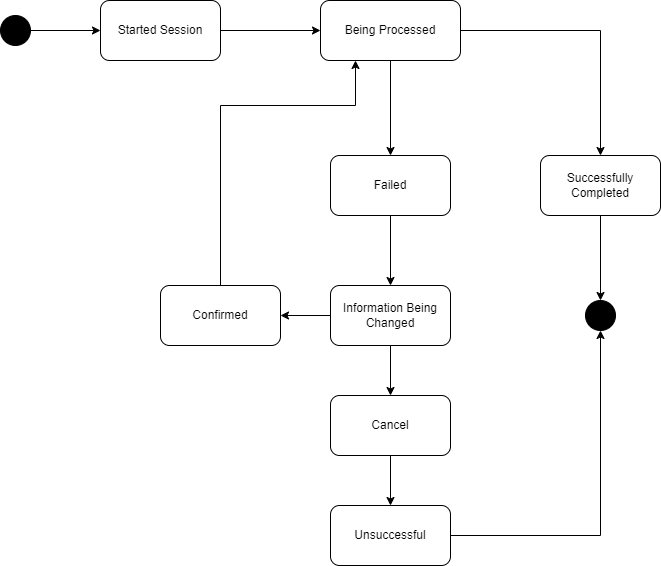

The diagram above was exported from draw.io. Its source (the exported page's mxGraphModel, read from the mxfile embedded in the PNG):
<mxGraphModel dx="1036" dy="614" grid="0" gridSize="10" guides="1" tooltips="1" connect="1" arrows="1" fold="1" page="1" pageScale="1" pageWidth="4681" pageHeight="3300" math="0" shadow="0">
  <root>
    <mxCell id="0" />
    <mxCell id="1" parent="0" />
    <mxCell id="TUp-dQz2trm45p7mm0t--20" style="edgeStyle=orthogonalEdgeStyle;rounded=0;orthogonalLoop=1;jettySize=auto;html=1;entryX=0;entryY=0.5;entryDx=0;entryDy=0;" parent="1" source="TUp-dQz2trm45p7mm0t--18" target="TUp-dQz2trm45p7mm0t--19" edge="1">
      <mxGeometry relative="1" as="geometry" />
    </mxCell>
    <mxCell id="TUp-dQz2trm45p7mm0t--18" value="" style="ellipse;whiteSpace=wrap;html=1;aspect=fixed;labelBackgroundColor=default;labelBorderColor=default;strokeColor=default;fillColor=#000000;" parent="1" vertex="1">
      <mxGeometry x="210" y="120" width="30" height="30" as="geometry" />
    </mxCell>
    <mxCell id="TUp-dQz2trm45p7mm0t--22" style="edgeStyle=orthogonalEdgeStyle;rounded=0;orthogonalLoop=1;jettySize=auto;html=1;entryX=0;entryY=0.5;entryDx=0;entryDy=0;" parent="1" source="TUp-dQz2trm45p7mm0t--19" target="TUp-dQz2trm45p7mm0t--21" edge="1">
      <mxGeometry relative="1" as="geometry" />
    </mxCell>
    <mxCell id="TUp-dQz2trm45p7mm0t--19" value="Started Session" style="rounded=1;whiteSpace=wrap;html=1;" parent="1" vertex="1">
      <mxGeometry x="310" y="105" width="120" height="60" as="geometry" />
    </mxCell>
    <mxCell id="TUp-dQz2trm45p7mm0t--24" style="edgeStyle=orthogonalEdgeStyle;rounded=0;orthogonalLoop=1;jettySize=auto;html=1;" parent="1" source="TUp-dQz2trm45p7mm0t--21" target="TUp-dQz2trm45p7mm0t--23" edge="1">
      <mxGeometry relative="1" as="geometry" />
    </mxCell>
    <mxCell id="TUp-dQz2trm45p7mm0t--26" style="edgeStyle=orthogonalEdgeStyle;rounded=0;orthogonalLoop=1;jettySize=auto;html=1;entryX=0.5;entryY=0;entryDx=0;entryDy=0;" parent="1" source="TUp-dQz2trm45p7mm0t--21" target="TUp-dQz2trm45p7mm0t--25" edge="1">
      <mxGeometry relative="1" as="geometry" />
    </mxCell>
    <mxCell id="TUp-dQz2trm45p7mm0t--21" value="Being Processed" style="rounded=1;whiteSpace=wrap;html=1;" parent="1" vertex="1">
      <mxGeometry x="530" y="105" width="140" height="60" as="geometry" />
    </mxCell>
    <mxCell id="GBOzmckzt_0GAcPZMB4H-2" style="edgeStyle=orthogonalEdgeStyle;rounded=0;orthogonalLoop=1;jettySize=auto;html=1;entryX=0.5;entryY=0;entryDx=0;entryDy=0;" parent="1" source="TUp-dQz2trm45p7mm0t--23" target="GBOzmckzt_0GAcPZMB4H-1" edge="1">
      <mxGeometry relative="1" as="geometry" />
    </mxCell>
    <mxCell id="TUp-dQz2trm45p7mm0t--23" value="Successfully Completed" style="rounded=1;whiteSpace=wrap;html=1;" parent="1" vertex="1">
      <mxGeometry x="750" y="260" width="120" height="60" as="geometry" />
    </mxCell>
    <mxCell id="TUp-dQz2trm45p7mm0t--28" style="edgeStyle=orthogonalEdgeStyle;rounded=0;orthogonalLoop=1;jettySize=auto;html=1;entryX=0.5;entryY=0;entryDx=0;entryDy=0;" parent="1" source="TUp-dQz2trm45p7mm0t--25" target="TUp-dQz2trm45p7mm0t--27" edge="1">
      <mxGeometry relative="1" as="geometry" />
    </mxCell>
    <mxCell id="TUp-dQz2trm45p7mm0t--25" value="Failed" style="rounded=1;whiteSpace=wrap;html=1;" parent="1" vertex="1">
      <mxGeometry x="540" y="260" width="120" height="60" as="geometry" />
    </mxCell>
    <mxCell id="TUp-dQz2trm45p7mm0t--31" style="edgeStyle=orthogonalEdgeStyle;rounded=0;orthogonalLoop=1;jettySize=auto;html=1;entryX=1;entryY=0.5;entryDx=0;entryDy=0;" parent="1" source="TUp-dQz2trm45p7mm0t--27" target="TUp-dQz2trm45p7mm0t--29" edge="1">
      <mxGeometry relative="1" as="geometry" />
    </mxCell>
    <mxCell id="TUp-dQz2trm45p7mm0t--36" style="edgeStyle=orthogonalEdgeStyle;rounded=0;orthogonalLoop=1;jettySize=auto;html=1;entryX=0.5;entryY=0;entryDx=0;entryDy=0;" parent="1" source="TUp-dQz2trm45p7mm0t--27" target="TUp-dQz2trm45p7mm0t--33" edge="1">
      <mxGeometry relative="1" as="geometry" />
    </mxCell>
    <mxCell id="TUp-dQz2trm45p7mm0t--27" value="Information Being Changed" style="rounded=1;whiteSpace=wrap;html=1;" parent="1" vertex="1">
      <mxGeometry x="540" y="390" width="120" height="60" as="geometry" />
    </mxCell>
    <mxCell id="TUp-dQz2trm45p7mm0t--32" style="edgeStyle=orthogonalEdgeStyle;rounded=0;orthogonalLoop=1;jettySize=auto;html=1;entryX=0.25;entryY=1;entryDx=0;entryDy=0;" parent="1" source="TUp-dQz2trm45p7mm0t--29" target="TUp-dQz2trm45p7mm0t--21" edge="1">
      <mxGeometry relative="1" as="geometry">
        <Array as="points">
          <mxPoint x="430" y="210" />
          <mxPoint x="565" y="210" />
        </Array>
      </mxGeometry>
    </mxCell>
    <mxCell id="TUp-dQz2trm45p7mm0t--29" value="Confirmed" style="rounded=1;whiteSpace=wrap;html=1;" parent="1" vertex="1">
      <mxGeometry x="370" y="390" width="120" height="60" as="geometry" />
    </mxCell>
    <mxCell id="TUp-dQz2trm45p7mm0t--35" style="edgeStyle=orthogonalEdgeStyle;rounded=0;orthogonalLoop=1;jettySize=auto;html=1;entryX=0.5;entryY=0;entryDx=0;entryDy=0;" parent="1" source="TUp-dQz2trm45p7mm0t--33" target="TUp-dQz2trm45p7mm0t--34" edge="1">
      <mxGeometry relative="1" as="geometry" />
    </mxCell>
    <mxCell id="TUp-dQz2trm45p7mm0t--33" value="Cancel" style="rounded=1;whiteSpace=wrap;html=1;" parent="1" vertex="1">
      <mxGeometry x="540" y="500" width="120" height="60" as="geometry" />
    </mxCell>
    <mxCell id="GBOzmckzt_0GAcPZMB4H-3" style="edgeStyle=orthogonalEdgeStyle;rounded=0;orthogonalLoop=1;jettySize=auto;html=1;entryX=0.5;entryY=1;entryDx=0;entryDy=0;" parent="1" source="TUp-dQz2trm45p7mm0t--34" target="GBOzmckzt_0GAcPZMB4H-1" edge="1">
      <mxGeometry relative="1" as="geometry" />
    </mxCell>
    <mxCell id="TUp-dQz2trm45p7mm0t--34" value="Unsuccessful" style="rounded=1;whiteSpace=wrap;html=1;" parent="1" vertex="1">
      <mxGeometry x="540" y="610" width="120" height="60" as="geometry" />
    </mxCell>
    <mxCell id="GBOzmckzt_0GAcPZMB4H-1" value="" style="ellipse;whiteSpace=wrap;html=1;aspect=fixed;labelBackgroundColor=default;labelBorderColor=default;strokeColor=default;fillColor=#000000;" parent="1" vertex="1">
      <mxGeometry x="795" y="405" width="30" height="30" as="geometry" />
    </mxCell>
  </root>
</mxGraphModel>